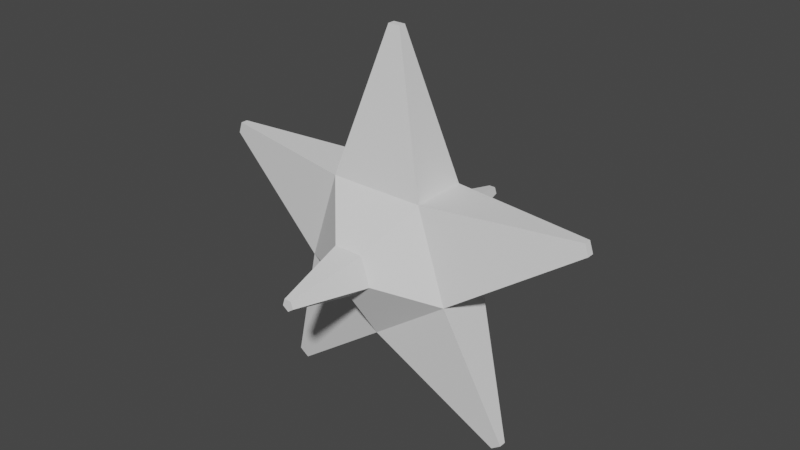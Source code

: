 # Source: Models.blend  (saved by Blender 2.82.7; exported with 4.5.12 LTS)
import bpy
from mathutils import Matrix  # noqa: F401  (used for matrix-valued properties, if any)

bpy.ops.wm.read_factory_settings(use_empty=True)
scene = bpy.context.scene
scene.name = 'Scene'

# ---- collections
col_star = bpy.data.collections.new('Star'); scene.collection.children.link(col_star)

# ---- world
world_world = bpy.data.worlds.new('World'); scene.world = world_world
world_world.use_nodes = True; world_world.node_tree.nodes.clear()
_N = world_world.node_tree.nodes; _L = world_world.node_tree.links
n0 = _N.new('ShaderNodeOutputWorld'); n0.name = 'World Output'; n0.location = (300, 300)
n1 = _N.new('ShaderNodeBackground'); n1.name = 'Background'; n1.location = (10, 300)
n1.inputs[0].default_value = (0.05088, 0.05088, 0.05088, 1.0)
_L.new(n1.outputs[0], n0.inputs[0])
n0.is_active_output = True
world_world.color = (0.05088, 0.05088, 0.05088)
world_world.use_sun_shadow = False
world_world.sun_shadow_jitter_overblur = 0.0

# ---- meshes
me_cylinder = bpy.data.meshes.new('Cylinder')
me_cylinder.from_pydata([(-0.4135, 0.148, 0.5724), (-0.4135, -0.348, 0.5724), (0.4166, 0.148, 0.5701), (0.4166, -0.348, 0.5701), (0.671, 0.148, -0.22), (0.671, -0.348, -0.22), (-0.001913, 0.148, -0.7061), (-0.001913, -0.348, -0.7061), (-0.6722, 0.148, -0.2164), (-0.6722, -0.348, -0.2164), (1.706, -0.1309, 0.6036), (1.706, -0.06907, 0.6036), (1.738, -0.06907, 0.5051), (1.738, -0.1309, 0.5051), (1.101, -0.1309, -1.436), (1.101, -0.06907, -1.436), (1.017, -0.06907, -1.497), (1.017, -0.1309, -1.497), (-1.025, -0.1309, -1.491), (-1.025, -0.06907, -1.491), (-1.109, -0.06907, -1.43), (-1.109, -0.1309, -1.43), (-1.703, -0.06907, 0.6129), (-1.703, -0.1309, 0.6129), (-1.735, -0.1309, 0.5145), (-1.735, -0.06907, 0.5145), (-0.04688, -0.06907, 1.809), (0.05668, -0.06907, 1.809), (0.05668, -0.1309, 1.809), (-0.04688, -0.1309, 1.809), (0.13, -0.6669, 0.1779), (-0.129, -0.6669, 0.1786), (0.2094, -0.6669, -0.06866), (-0.0005969, -0.6669, -0.2203), (-0.2097, -0.6669, -0.06752), (-0.1211, 0.4835, 0.1677), (0.122, 0.4835, 0.167), (0.1965, 0.4835, -0.06445), (-0.0005602, 0.4835, -0.2068), (-0.1969, 0.4835, -0.06338), (-0.02859, 1.203, 0.03957), (0.0288, 1.203, 0.03942), (0.04639, 1.203, -0.01521), (-0.0001321, 1.203, -0.04882), (-0.04647, 1.203, -0.01496), (0.03142, -1.319, 0.043), (-0.03119, -1.319, 0.04317), (0.05061, -1.319, -0.0166), (-0.0001444, -1.319, -0.05326), (-0.0507, -1.319, -0.01632)], [], [(3, 2, 27, 28), (2, 3, 10, 11), (5, 7, 17, 14), (7, 5, 32, 33), (9, 8, 20, 21), (9, 1, 23, 24), (6, 8, 39, 38), (11, 10, 13, 12), (5, 4, 12, 13), (4, 2, 11, 12), (3, 5, 13, 10), (15, 14, 17, 16), (4, 5, 14, 15), (7, 6, 16, 17), (6, 4, 15, 16), (19, 18, 21, 20), (8, 6, 19, 20), (7, 9, 21, 18), (6, 7, 18, 19), (25, 24, 23, 22), (8, 9, 24, 25), (1, 0, 22, 23), (0, 8, 25, 22), (26, 29, 28, 27), (1, 3, 28, 29), (0, 1, 29, 26), (2, 0, 26, 27), (31, 34, 49, 46), (9, 7, 33, 34), (5, 3, 30, 32), (1, 9, 34, 31), (3, 1, 31, 30), (35, 36, 41, 40), (2, 4, 37, 36), (8, 0, 35, 39), (0, 2, 36, 35), (4, 6, 38, 37), (40, 41, 42, 43, 44), (38, 39, 44, 43), (36, 37, 42, 41), (39, 35, 40, 44), (37, 38, 43, 42), (45, 46, 49, 48, 47), (33, 32, 47, 48), (30, 31, 46, 45), (34, 33, 48, 49), (32, 30, 45, 47)])
_uv = me_cylinder.uv_layers.new(name='UVMap')
_uv.uv.foreach_set('vector', [0.8, 1.0, 0.8, 0.5, 0.8, 0.5, 0.8, 1.0, 0.8, 0.5, 0.8, 1.0, 0.8, 1.0, 0.8, 0.5, 0.3911, 0.05584, 0.1089, 0.05584, 0.1089, 0.05584, 0.3911, 0.05584, 0.1089, 0.05584, 0.3911, 0.05584, 0.3911, 0.05584, 0.1089, 0.05584, 0.2, 1.0, 0.2, 0.5, 0.2, 0.5, 0.2, 1.0, 0.02175, 0.3242, 0.25, 0.49, 0.25, 0.49, 0.02175, 0.3242, 0.6089, 0.05584, 0.5217, 0.3242, 0.5217, 0.3242, 0.6089, 0.05584, 0.8, 0.5, 0.8, 1.0, 0.6, 1.0, 0.6, 0.5, 0.6, 1.0, 0.6, 0.5, 0.6, 0.5, 0.6, 1.0, 0.8911, 0.05584, 0.9783, 0.3242, 0.9783, 0.3242, 0.8911, 0.05584, 0.4783, 0.3242, 0.3911, 0.05584, 0.3911, 0.05584, 0.4783, 0.3242, 0.6, 0.5, 0.6, 1.0, 0.4, 1.0, 0.4, 0.5, 0.6, 0.5, 0.6, 1.0, 0.6, 1.0, 0.6, 0.5, 0.4, 1.0, 0.4, 0.5, 0.4, 0.5, 0.4, 1.0, 0.6089, 0.05584, 0.8911, 0.05584, 0.8911, 0.05584, 0.6089, 0.05584, 0.4, 0.5, 0.4, 1.0, 0.2, 1.0, 0.2, 0.5, 0.5217, 0.3242, 0.6089, 0.05584, 0.6089, 0.05584, 0.5217, 0.3242, 0.1089, 0.05584, 0.02175, 0.3242, 0.02175, 0.3242, 0.1089, 0.05584, 0.4, 0.5, 0.4, 1.0, 0.4, 1.0, 0.4, 0.5, 0.2, 0.5, 0.2, 1.0, 2.98e-08, 1.0, 2.98e-08, 0.5, 0.2, 0.5, 0.2, 1.0, 0.2, 1.0, 0.2, 0.5, 1.0, 1.0, 1.0, 0.5, 1.0, 0.5, 1.0, 1.0, 0.75, 0.49, 0.5217, 0.3242, 0.5217, 0.3242, 0.75, 0.49, 1.0, 0.5, 1.0, 1.0, 0.8, 1.0, 0.8, 0.5, 0.25, 0.49, 0.4783, 0.3242, 0.4783, 0.3242, 0.25, 0.49, 1.0, 0.5, 1.0, 1.0, 1.0, 1.0, 1.0, 0.5, 0.9783, 0.3242, 0.75, 0.49, 0.75, 0.49, 0.9783, 0.3242, 0.25, 0.49, 0.02175, 0.3242, 0.02175, 0.3242, 0.25, 0.49, 0.02175, 0.3242, 0.1089, 0.05584, 0.1089, 0.05584, 0.02175, 0.3242, 0.3911, 0.05584, 0.4783, 0.3242, 0.4783, 0.3242, 0.3911, 0.05584, 0.25, 0.49, 0.02175, 0.3242, 0.02175, 0.3242, 0.25, 0.49, 0.4783, 0.3242, 0.25, 0.49, 0.25, 0.49, 0.4783, 0.3242, 0.75, 0.49, 0.9783, 0.3242, 0.9783, 0.3242, 0.75, 0.49, 0.9783, 0.3242, 0.8911, 0.05584, 0.8911, 0.05584, 0.9783, 0.3242, 0.5217, 0.3242, 0.75, 0.49, 0.75, 0.49, 0.5217, 0.3242, 0.75, 0.49, 0.9783, 0.3242, 0.9783, 0.3242, 0.75, 0.49, 0.8911, 0.05584, 0.6089, 0.05584, 0.6089, 0.05584, 0.8911, 0.05584, 0.75, 0.49, 0.9783, 0.3242, 0.8911, 0.05584, 0.6089, 0.05584, 0.5217, 0.3242, 0.6089, 0.05584, 0.5217, 0.3242, 0.5217, 0.3242, 0.6089, 0.05584, 0.9783, 0.3242, 0.8911, 0.05584, 0.8911, 0.05584, 0.9783, 0.3242, 0.5217, 0.3242, 0.75, 0.49, 0.75, 0.49, 0.5217, 0.3242, 0.8911, 0.05584, 0.6089, 0.05584, 0.6089, 0.05584, 0.8911, 0.05584, 0.4783, 0.3242, 0.25, 0.49, 0.02175, 0.3242, 0.1089, 0.05584, 0.3911, 0.05584, 0.1089, 0.05584, 0.3911, 0.05584, 0.3911, 0.05584, 0.1089, 0.05584, 0.4783, 0.3242, 0.25, 0.49, 0.25, 0.49, 0.4783, 0.3242, 0.02175, 0.3242, 0.1089, 0.05584, 0.1089, 0.05584, 0.02175, 0.3242, 0.3911, 0.05584, 0.4783, 0.3242, 0.4783, 0.3242, 0.3911, 0.05584])
me_cylinder.use_remesh_fix_poles = True
me_cylinder.use_remesh_preserve_attributes = False
me_cylinder.use_mirror_vertex_groups = False
me_cylinder.update()

# ---- objects
ob_star = bpy.data.objects.new('Star', me_cylinder)

# ---- transforms, parenting, visibility, modifiers, constraints
ob_star.location = (0.0, 0.0, 0.0)
ob_star.lineart.crease_threshold = 0.0

# ---- collection membership
col_star.objects.link(ob_star)

# ---- scene / render settings (as saved in the file)
scene.frame_start = 1; scene.frame_end = 250; scene.frame_set(1)
scene.render.engine = 'BLENDER_EEVEE_NEXT'
scene.cycles.use_denoising = False
scene.cycles.samples = 128
scene.cycles.sampling_pattern = 'TABULATED_SOBOL'
scene.cycles.use_adaptive_sampling = False
scene.cycles.use_light_tree = False
scene.view_settings.view_transform = 'Filmic'
bpy.context.view_layer.update()

# ---- added for rendering (the .blend has no active camera and no usable light): camera, sun
cam_auto = bpy.data.cameras.new('AutoCamera')
cam_auto.lens = 50.0
cam_auto.sensor_width = 36.0
cam_auto.clip_end = 1000.0
ob_auto_camera = bpy.data.objects.new('AutoCamera', cam_auto)
scene.collection.objects.link(ob_auto_camera)
ob_auto_camera.location = (5.01406, -6.0735, 4.16636)
ob_auto_camera.rotation_euler = (1.09748, -7.21219e-08, 0.694738)
scene.camera = ob_auto_camera
light_auto_sun = bpy.data.lights.new('AutoSun', 'SUN')
light_auto_sun.energy = 3.0
light_auto_sun.angle = 0.0523599
ob_auto_sun = bpy.data.objects.new('AutoSun', light_auto_sun)
scene.collection.objects.link(ob_auto_sun)
ob_auto_sun.rotation_euler = (0.872665, 0.174533, 0.523599)
bpy.context.view_layer.update()
